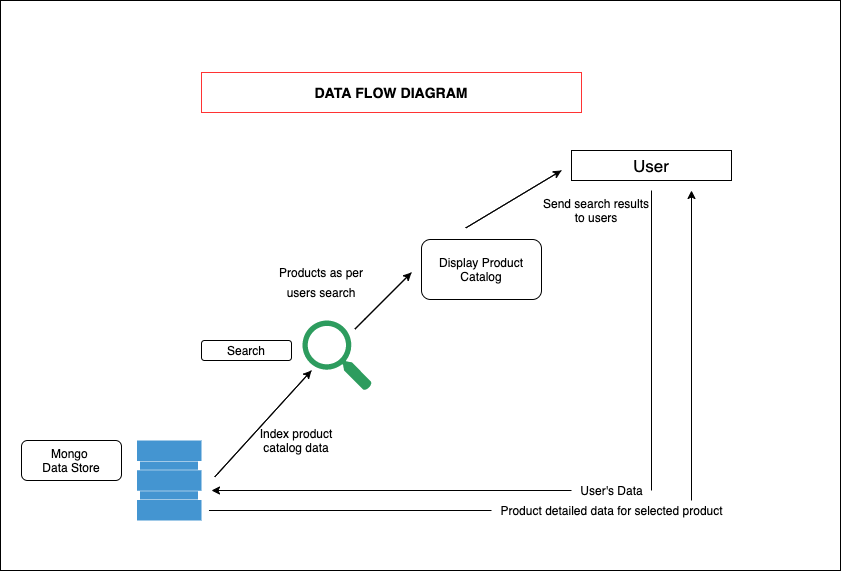

The diagram above was exported from draw.io. Its source (the exported page's mxGraphModel, read from the mxfile embedded in the PNG):
<mxGraphModel dx="936" dy="541" grid="1" gridSize="10" guides="1" tooltips="1" connect="1" arrows="1" fold="1" page="1" pageScale="1" pageWidth="1000" pageHeight="700" math="0" shadow="0">
  <root>
    <mxCell id="0" />
    <mxCell id="1" parent="0" />
    <mxCell id="sup6dV56jFDwVAFss7Dh-52" value="" style="rounded=0;whiteSpace=wrap;html=1;strokeColor=#000000;strokeWidth=1;fontSize=12;" vertex="1" parent="1">
      <mxGeometry x="129" y="670" width="840" height="570" as="geometry" />
    </mxCell>
    <mxCell id="sup6dV56jFDwVAFss7Dh-17" value="&lt;h3&gt;&lt;b&gt;DATA FLOW DIAGRAM&lt;/b&gt;&lt;/h3&gt;" style="rounded=0;whiteSpace=wrap;html=1;strokeColor=#FF3333;strokeWidth=1;" vertex="1" parent="1">
      <mxGeometry x="330" y="742" width="380" height="40" as="geometry" />
    </mxCell>
    <mxCell id="sup6dV56jFDwVAFss7Dh-19" value="" style="shadow=0;dashed=0;html=1;strokeColor=none;fillColor=#4495D1;labelPosition=center;verticalLabelPosition=bottom;verticalAlign=top;align=center;outlineConnect=0;shape=mxgraph.veeam.2d.datastore;" vertex="1" parent="1">
      <mxGeometry x="265.6" y="1110" width="64.4" height="80" as="geometry" />
    </mxCell>
    <mxCell id="sup6dV56jFDwVAFss7Dh-20" value="" style="html=1;aspect=fixed;strokeColor=none;shadow=0;align=center;verticalAlign=top;fillColor=#2D9C5E;shape=mxgraph.gcp2.search" vertex="1" parent="1">
      <mxGeometry x="431" y="990" width="69.3" height="70" as="geometry" />
    </mxCell>
    <mxCell id="sup6dV56jFDwVAFss7Dh-21" value="Display Product Catalog" style="rounded=1;whiteSpace=wrap;html=1;strokeColor=#000000;strokeWidth=1;" vertex="1" parent="1">
      <mxGeometry x="550" y="909" width="120" height="60" as="geometry" />
    </mxCell>
    <mxCell id="sup6dV56jFDwVAFss7Dh-22" value="User" style="rounded=0;whiteSpace=wrap;html=1;strokeColor=#000000;strokeWidth=1;fontSize=17;" vertex="1" parent="1">
      <mxGeometry x="700" y="820" width="160" height="30" as="geometry" />
    </mxCell>
    <mxCell id="sup6dV56jFDwVAFss7Dh-23" value="&lt;font style=&quot;font-size: 14px&quot;&gt;Mongo&lt;br&gt;&amp;nbsp;Data Store&lt;/font&gt;" style="text;html=1;strokeColor=none;fillColor=none;align=center;verticalAlign=middle;whiteSpace=wrap;rounded=0;fontSize=17;" vertex="1" parent="1">
      <mxGeometry x="150" y="1110" width="120" height="40" as="geometry" />
    </mxCell>
    <mxCell id="sup6dV56jFDwVAFss7Dh-24" value="&lt;font style=&quot;font-size: 13px&quot;&gt;Search&lt;/font&gt;" style="text;html=1;strokeColor=none;fillColor=none;align=center;verticalAlign=middle;whiteSpace=wrap;rounded=0;fontSize=17;" vertex="1" parent="1">
      <mxGeometry x="380" y="1010" width="40" height="20" as="geometry" />
    </mxCell>
    <mxCell id="sup6dV56jFDwVAFss7Dh-30" value="" style="endArrow=classic;html=1;fontSize=17;" edge="1" parent="1">
      <mxGeometry width="50" height="50" relative="1" as="geometry">
        <mxPoint x="440" y="1040" as="sourcePoint" />
        <mxPoint x="440" y="1040" as="targetPoint" />
        <Array as="points">
          <mxPoint x="340" y="1150" />
        </Array>
      </mxGeometry>
    </mxCell>
    <mxCell id="sup6dV56jFDwVAFss7Dh-31" value="" style="endArrow=classic;html=1;fontSize=17;" edge="1" parent="1">
      <mxGeometry width="50" height="50" relative="1" as="geometry">
        <mxPoint x="540" y="942" as="sourcePoint" />
        <mxPoint x="540" y="942" as="targetPoint" />
        <Array as="points">
          <mxPoint x="480" y="1002" />
          <mxPoint x="500" y="982" />
        </Array>
      </mxGeometry>
    </mxCell>
    <mxCell id="sup6dV56jFDwVAFss7Dh-32" value="" style="endArrow=classic;html=1;fontSize=17;" edge="1" parent="1">
      <mxGeometry width="50" height="50" relative="1" as="geometry">
        <mxPoint x="690" y="840" as="sourcePoint" />
        <mxPoint x="690" y="840" as="targetPoint" />
        <Array as="points">
          <mxPoint x="590" y="900" />
        </Array>
      </mxGeometry>
    </mxCell>
    <mxCell id="sup6dV56jFDwVAFss7Dh-33" value="&lt;font style=&quot;font-size: 12px&quot;&gt;Products as per users search&lt;/font&gt;" style="text;html=1;strokeColor=none;fillColor=none;align=center;verticalAlign=middle;whiteSpace=wrap;rounded=0;fontSize=17;" vertex="1" parent="1">
      <mxGeometry x="400.3" y="940" width="100" height="20" as="geometry" />
    </mxCell>
    <mxCell id="sup6dV56jFDwVAFss7Dh-34" value="&lt;font style=&quot;font-size: 12px&quot;&gt;Index product catalog data&lt;/font&gt;" style="text;html=1;strokeColor=none;fillColor=none;align=center;verticalAlign=middle;whiteSpace=wrap;rounded=0;fontSize=10;" vertex="1" parent="1">
      <mxGeometry x="380" y="1090" width="90" height="40" as="geometry" />
    </mxCell>
    <mxCell id="sup6dV56jFDwVAFss7Dh-35" value="Send search results to users" style="text;html=1;strokeColor=none;fillColor=none;align=center;verticalAlign=middle;whiteSpace=wrap;rounded=0;fontSize=12;" vertex="1" parent="1">
      <mxGeometry x="670" y="870" width="110" height="20" as="geometry" />
    </mxCell>
    <mxCell id="sup6dV56jFDwVAFss7Dh-38" value="Mongo &lt;br&gt;Data Store" style="rounded=1;whiteSpace=wrap;html=1;strokeColor=#000000;strokeWidth=1;fontSize=12;" vertex="1" parent="1">
      <mxGeometry x="150" y="1110" width="100" height="40" as="geometry" />
    </mxCell>
    <mxCell id="sup6dV56jFDwVAFss7Dh-39" value="Search" style="rounded=1;whiteSpace=wrap;html=1;strokeColor=#000000;strokeWidth=1;fontSize=12;" vertex="1" parent="1">
      <mxGeometry x="330" y="1010" width="90" height="20" as="geometry" />
    </mxCell>
    <mxCell id="sup6dV56jFDwVAFss7Dh-42" value="" style="endArrow=none;html=1;fontSize=12;" edge="1" parent="1">
      <mxGeometry width="50" height="50" relative="1" as="geometry">
        <mxPoint x="337.47058823529414" y="1180" as="sourcePoint" />
        <mxPoint x="620" y="1180" as="targetPoint" />
      </mxGeometry>
    </mxCell>
    <mxCell id="sup6dV56jFDwVAFss7Dh-43" value="" style="endArrow=classic;html=1;fontSize=12;" edge="1" parent="1">
      <mxGeometry width="50" height="50" relative="1" as="geometry">
        <mxPoint x="820" y="1170" as="sourcePoint" />
        <mxPoint x="820" y="860" as="targetPoint" />
      </mxGeometry>
    </mxCell>
    <mxCell id="sup6dV56jFDwVAFss7Dh-44" value="Product detailed data for selected product" style="text;html=1;align=center;verticalAlign=middle;resizable=0;points=[];autosize=1;fontSize=12;" vertex="1" parent="1">
      <mxGeometry x="620" y="1170" width="240" height="20" as="geometry" />
    </mxCell>
    <mxCell id="sup6dV56jFDwVAFss7Dh-45" value="" style="endArrow=none;html=1;fontSize=12;" edge="1" parent="1">
      <mxGeometry width="50" height="50" relative="1" as="geometry">
        <mxPoint x="780" y="1160" as="sourcePoint" />
        <mxPoint x="780" y="860" as="targetPoint" />
      </mxGeometry>
    </mxCell>
    <mxCell id="sup6dV56jFDwVAFss7Dh-48" value="" style="endArrow=classic;html=1;fontSize=12;exitX=0;exitY=0.5;exitDx=0;exitDy=0;exitPerimeter=0;" edge="1" parent="1" source="sup6dV56jFDwVAFss7Dh-49">
      <mxGeometry width="50" height="50" relative="1" as="geometry">
        <mxPoint x="560" y="1160" as="sourcePoint" />
        <mxPoint x="340" y="1160" as="targetPoint" />
      </mxGeometry>
    </mxCell>
    <mxCell id="sup6dV56jFDwVAFss7Dh-49" value="User's Data" style="text;html=1;align=center;verticalAlign=middle;resizable=0;points=[];autosize=1;fontSize=12;" vertex="1" parent="1">
      <mxGeometry x="700" y="1150" width="80" height="20" as="geometry" />
    </mxCell>
  </root>
</mxGraphModel>